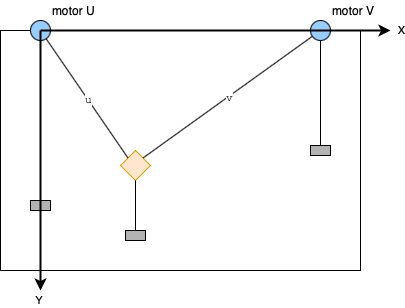

The diagram above was exported from draw.io. Its source (the exported page's mxGraphModel, read from the mxfile embedded in the PNG):
<mxGraphModel dx="572" dy="531" grid="1" gridSize="10" guides="1" tooltips="1" connect="1" arrows="1" fold="1" page="1" pageScale="1" pageWidth="827" pageHeight="1169" math="0" shadow="0">
  <root>
    <mxCell id="0" />
    <mxCell id="1" parent="0" />
    <mxCell id="m3K5Wo3MRP1MnP9eDimt-1" value="" style="rounded=0;whiteSpace=wrap;html=1;" vertex="1" parent="1">
      <mxGeometry x="80" y="40" width="360" height="240" as="geometry" />
    </mxCell>
    <mxCell id="m3K5Wo3MRP1MnP9eDimt-7" value="" style="ellipse;whiteSpace=wrap;html=1;fillColor=#99CCFF;" vertex="1" parent="1">
      <mxGeometry x="110" y="30" width="20" height="20" as="geometry" />
    </mxCell>
    <mxCell id="m3K5Wo3MRP1MnP9eDimt-8" value="" style="ellipse;whiteSpace=wrap;html=1;fillColor=#99CCFF;" vertex="1" parent="1">
      <mxGeometry x="390" y="30" width="20" height="20" as="geometry" />
    </mxCell>
    <mxCell id="m3K5Wo3MRP1MnP9eDimt-9" value="" style="rhombus;whiteSpace=wrap;html=1;fillColor=#ffe6cc;strokeColor=#d79b00;" vertex="1" parent="1">
      <mxGeometry x="200" y="160" width="30" height="30" as="geometry" />
    </mxCell>
    <mxCell id="m3K5Wo3MRP1MnP9eDimt-10" value="" style="endArrow=none;html=1;exitX=0;exitY=0;exitDx=0;exitDy=0;" edge="1" parent="1" source="m3K5Wo3MRP1MnP9eDimt-9" target="m3K5Wo3MRP1MnP9eDimt-7">
      <mxGeometry width="50" height="50" relative="1" as="geometry">
        <mxPoint x="270" y="230" as="sourcePoint" />
        <mxPoint x="320" y="180" as="targetPoint" />
      </mxGeometry>
    </mxCell>
    <mxCell id="m3K5Wo3MRP1MnP9eDimt-32" value="&lt;font&gt;u&lt;/font&gt;" style="edgeLabel;html=1;align=center;verticalAlign=middle;resizable=0;points=[];fontFamily=Courier New;" vertex="1" connectable="0" parent="m3K5Wo3MRP1MnP9eDimt-10">
      <mxGeometry x="-0.0397" relative="1" as="geometry">
        <mxPoint as="offset" />
      </mxGeometry>
    </mxCell>
    <mxCell id="m3K5Wo3MRP1MnP9eDimt-11" value="" style="endArrow=none;html=1;exitX=1;exitY=0;exitDx=0;exitDy=0;" edge="1" parent="1" source="m3K5Wo3MRP1MnP9eDimt-9" target="m3K5Wo3MRP1MnP9eDimt-8">
      <mxGeometry width="50" height="50" relative="1" as="geometry">
        <mxPoint x="270" y="230" as="sourcePoint" />
        <mxPoint x="320" y="180" as="targetPoint" />
      </mxGeometry>
    </mxCell>
    <mxCell id="m3K5Wo3MRP1MnP9eDimt-33" value="v" style="edgeLabel;html=1;align=center;verticalAlign=middle;resizable=0;points=[];fontFamily=Courier New;" vertex="1" connectable="0" parent="m3K5Wo3MRP1MnP9eDimt-11">
      <mxGeometry x="0.0064" y="-2" relative="1" as="geometry">
        <mxPoint as="offset" />
      </mxGeometry>
    </mxCell>
    <mxCell id="m3K5Wo3MRP1MnP9eDimt-12" value="" style="endArrow=none;html=1;entryX=0.5;entryY=1;entryDx=0;entryDy=0;" edge="1" parent="1" target="m3K5Wo3MRP1MnP9eDimt-7">
      <mxGeometry width="50" height="50" relative="1" as="geometry">
        <mxPoint x="120" y="220" as="sourcePoint" />
        <mxPoint x="320" y="180" as="targetPoint" />
      </mxGeometry>
    </mxCell>
    <mxCell id="m3K5Wo3MRP1MnP9eDimt-13" value="" style="endArrow=none;html=1;exitX=0.5;exitY=0;exitDx=0;exitDy=0;" edge="1" parent="1" source="m3K5Wo3MRP1MnP9eDimt-16" target="m3K5Wo3MRP1MnP9eDimt-8">
      <mxGeometry width="50" height="50" relative="1" as="geometry">
        <mxPoint x="400" y="290" as="sourcePoint" />
        <mxPoint x="130" y="60" as="targetPoint" />
      </mxGeometry>
    </mxCell>
    <mxCell id="m3K5Wo3MRP1MnP9eDimt-14" value="" style="rounded=0;whiteSpace=wrap;html=1;fillColor=#B3B3B3;" vertex="1" parent="1">
      <mxGeometry x="110" y="210" width="20" height="10" as="geometry" />
    </mxCell>
    <mxCell id="m3K5Wo3MRP1MnP9eDimt-15" value="" style="rounded=0;whiteSpace=wrap;html=1;fillColor=#B3B3B3;" vertex="1" parent="1">
      <mxGeometry x="205" y="240" width="20" height="10" as="geometry" />
    </mxCell>
    <mxCell id="m3K5Wo3MRP1MnP9eDimt-16" value="" style="rounded=0;whiteSpace=wrap;html=1;fillColor=#B3B3B3;" vertex="1" parent="1">
      <mxGeometry x="390" y="155" width="20" height="10" as="geometry" />
    </mxCell>
    <mxCell id="m3K5Wo3MRP1MnP9eDimt-17" value="" style="endArrow=none;html=1;entryX=0.5;entryY=1;entryDx=0;entryDy=0;exitX=0.5;exitY=0;exitDx=0;exitDy=0;" edge="1" parent="1" source="m3K5Wo3MRP1MnP9eDimt-15" target="m3K5Wo3MRP1MnP9eDimt-9">
      <mxGeometry width="50" height="50" relative="1" as="geometry">
        <mxPoint x="270" y="230" as="sourcePoint" />
        <mxPoint x="320" y="180" as="targetPoint" />
      </mxGeometry>
    </mxCell>
    <mxCell id="m3K5Wo3MRP1MnP9eDimt-26" value="" style="endArrow=classic;html=1;strokeWidth=2;" edge="1" parent="1">
      <mxGeometry width="50" height="50" relative="1" as="geometry">
        <mxPoint x="120" y="40" as="sourcePoint" />
        <mxPoint x="120" y="300" as="targetPoint" />
      </mxGeometry>
    </mxCell>
    <mxCell id="m3K5Wo3MRP1MnP9eDimt-28" value="Y&amp;nbsp;" style="edgeLabel;html=1;align=center;verticalAlign=middle;resizable=0;points=[];" vertex="1" connectable="0" parent="m3K5Wo3MRP1MnP9eDimt-26">
      <mxGeometry x="-0.1085" relative="1" as="geometry">
        <mxPoint y="154" as="offset" />
      </mxGeometry>
    </mxCell>
    <mxCell id="m3K5Wo3MRP1MnP9eDimt-27" value="" style="endArrow=classic;html=1;strokeWidth=2;" edge="1" parent="1">
      <mxGeometry width="50" height="50" relative="1" as="geometry">
        <mxPoint x="120" y="40" as="sourcePoint" />
        <mxPoint x="470" y="40" as="targetPoint" />
      </mxGeometry>
    </mxCell>
    <mxCell id="m3K5Wo3MRP1MnP9eDimt-29" value="X" style="edgeLabel;html=1;align=center;verticalAlign=middle;resizable=0;points=[];" vertex="1" connectable="0" parent="m3K5Wo3MRP1MnP9eDimt-27">
      <mxGeometry x="0.8467" y="-1" relative="1" as="geometry">
        <mxPoint x="37" y="-1" as="offset" />
      </mxGeometry>
    </mxCell>
    <mxCell id="m3K5Wo3MRP1MnP9eDimt-30" value="motor U" style="text;html=1;strokeColor=none;fillColor=none;align=left;verticalAlign=middle;whiteSpace=wrap;rounded=0;" vertex="1" parent="1">
      <mxGeometry x="130" y="10" width="50" height="20" as="geometry" />
    </mxCell>
    <mxCell id="m3K5Wo3MRP1MnP9eDimt-31" value="motor V" style="text;html=1;strokeColor=none;fillColor=none;align=left;verticalAlign=middle;whiteSpace=wrap;rounded=0;" vertex="1" parent="1">
      <mxGeometry x="410" y="10" width="50" height="20" as="geometry" />
    </mxCell>
  </root>
</mxGraphModel>